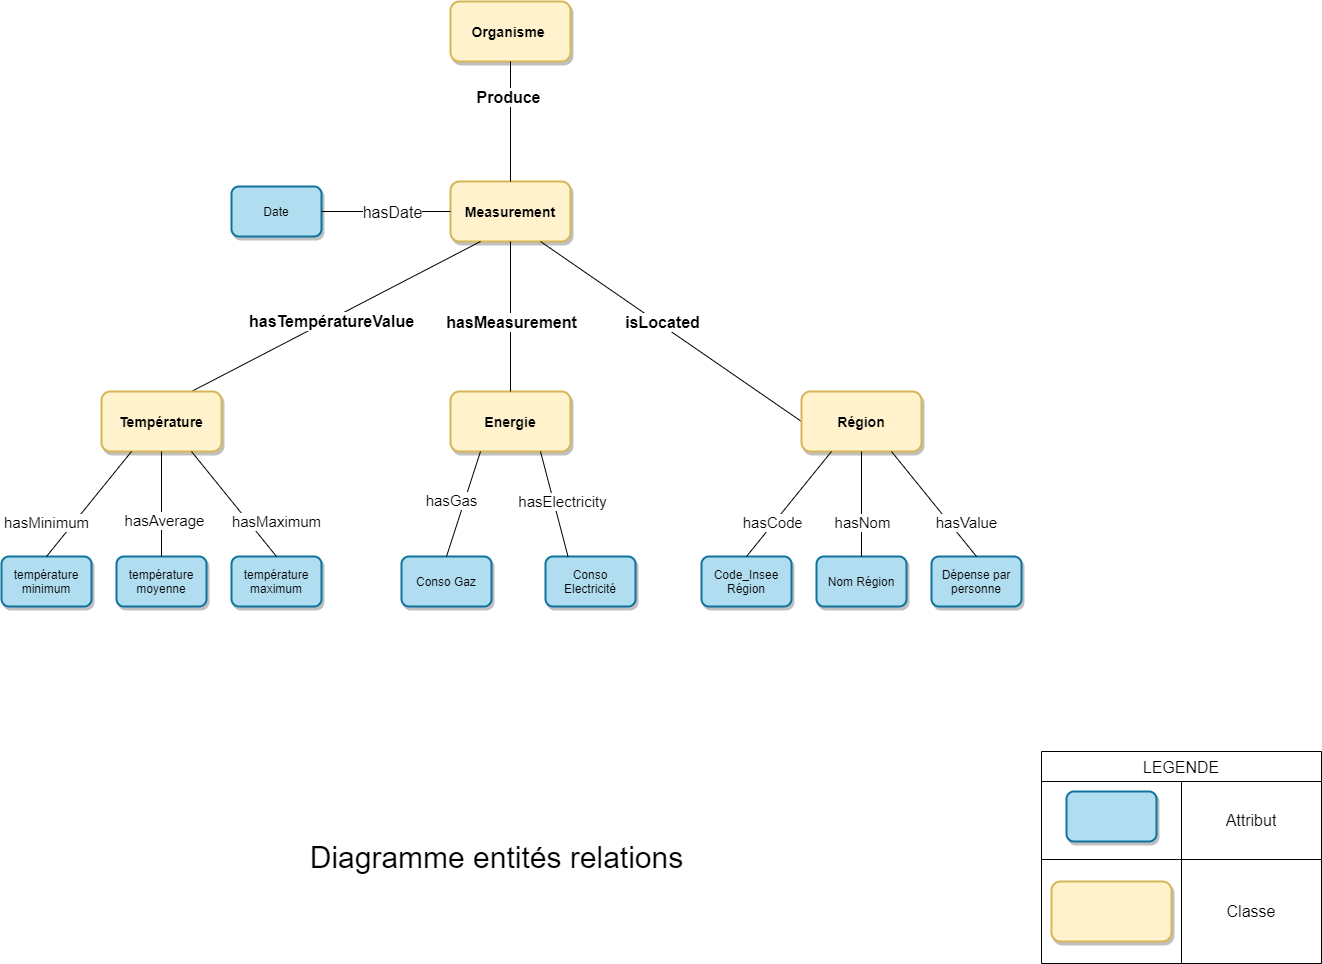

The diagram above was exported from draw.io. Its source (the exported page's mxGraphModel, read from the mxfile embedded in the PNG):
<mxGraphModel dx="2562" dy="815" grid="1" gridSize="10" guides="1" tooltips="1" connect="1" arrows="1" fold="1" page="1" pageScale="1" pageWidth="827" pageHeight="1169" math="0" shadow="0">
  <root>
    <mxCell id="jM4x5kTlfkHspfRPMXIJ-0" />
    <mxCell id="jM4x5kTlfkHspfRPMXIJ-1" parent="jM4x5kTlfkHspfRPMXIJ-0" />
    <mxCell id="jOsCoFWJlFGPxVnZZ5ZQ-1" value="Organisme&amp;nbsp;" style="whiteSpace=wrap;html=1;gradientDirection=south;strokeWidth=2;shadow=1;rounded=1;fontStyle=1;fontSize=14;fillColor=#fff2cc;strokeColor=#d6b656;" vertex="1" parent="jM4x5kTlfkHspfRPMXIJ-1">
      <mxGeometry x="-101" y="130" width="120" height="60" as="geometry" />
    </mxCell>
    <mxCell id="jOsCoFWJlFGPxVnZZ5ZQ-2" value="Measurement" style="whiteSpace=wrap;html=1;strokeWidth=2;gradientDirection=south;shadow=1;rounded=1;fontStyle=1;fontSize=14;fillColor=#fff2cc;strokeColor=#d6b656;" vertex="1" parent="jM4x5kTlfkHspfRPMXIJ-1">
      <mxGeometry x="-101" y="310" width="120" height="60" as="geometry" />
    </mxCell>
    <mxCell id="jOsCoFWJlFGPxVnZZ5ZQ-12" value="&lt;span&gt;température maximum&lt;/span&gt;" style="whiteSpace=wrap;html=1;shadow=1;strokeWidth=2;gradientDirection=south;rounded=1;fillColor=#b1ddf0;strokeColor=#10739e;" vertex="1" parent="jM4x5kTlfkHspfRPMXIJ-1">
      <mxGeometry x="-320" y="685" width="90" height="50" as="geometry" />
    </mxCell>
    <mxCell id="jOsCoFWJlFGPxVnZZ5ZQ-13" value="température moyenne" style="whiteSpace=wrap;html=1;shadow=1;strokeWidth=2;gradientDirection=south;rounded=1;fillColor=#b1ddf0;strokeColor=#10739e;" vertex="1" parent="jM4x5kTlfkHspfRPMXIJ-1">
      <mxGeometry x="-435" y="685" width="90" height="50" as="geometry" />
    </mxCell>
    <mxCell id="jOsCoFWJlFGPxVnZZ5ZQ-14" value="température minimum" style="whiteSpace=wrap;html=1;shadow=1;strokeWidth=2;gradientDirection=south;rounded=1;fillColor=#b1ddf0;strokeColor=#10739e;" vertex="1" parent="jM4x5kTlfkHspfRPMXIJ-1">
      <mxGeometry x="-550" y="685" width="90" height="50" as="geometry" />
    </mxCell>
    <mxCell id="jOsCoFWJlFGPxVnZZ5ZQ-17" value="Conso Gaz" style="whiteSpace=wrap;html=1;shadow=1;strokeWidth=2;gradientDirection=south;rounded=1;fillColor=#b1ddf0;strokeColor=#10739e;" vertex="1" parent="jM4x5kTlfkHspfRPMXIJ-1">
      <mxGeometry x="-150" y="685" width="90" height="50" as="geometry" />
    </mxCell>
    <mxCell id="jOsCoFWJlFGPxVnZZ5ZQ-18" value="Conso Electricité" style="whiteSpace=wrap;html=1;shadow=1;strokeWidth=2;gradientDirection=south;rounded=1;fillColor=#b1ddf0;strokeColor=#10739e;" vertex="1" parent="jM4x5kTlfkHspfRPMXIJ-1">
      <mxGeometry x="-6" y="685" width="90" height="50" as="geometry" />
    </mxCell>
    <mxCell id="vdF8AnMmzVlRDNZYijDD-0" value="Energie" style="whiteSpace=wrap;html=1;strokeWidth=2;gradientDirection=south;shadow=1;rounded=1;fontStyle=1;fontSize=14;fillColor=#fff2cc;strokeColor=#d6b656;" vertex="1" parent="jM4x5kTlfkHspfRPMXIJ-1">
      <mxGeometry x="-101" y="520" width="120" height="60" as="geometry" />
    </mxCell>
    <mxCell id="vdF8AnMmzVlRDNZYijDD-1" value="Date" style="whiteSpace=wrap;html=1;shadow=1;strokeWidth=2;gradientDirection=south;rounded=1;fillColor=#b1ddf0;strokeColor=#10739e;" vertex="1" parent="jM4x5kTlfkHspfRPMXIJ-1">
      <mxGeometry x="-320" y="315" width="90" height="50" as="geometry" />
    </mxCell>
    <mxCell id="vdF8AnMmzVlRDNZYijDD-3" value="" style="endArrow=none;html=1;rounded=0;entryX=0.75;entryY=1;entryDx=0;entryDy=0;exitX=0;exitY=0.5;exitDx=0;exitDy=0;" edge="1" parent="jM4x5kTlfkHspfRPMXIJ-1" source="8H9A-nInXrciiIOny_RD-0" target="jOsCoFWJlFGPxVnZZ5ZQ-2">
      <mxGeometry width="50" height="50" relative="1" as="geometry">
        <mxPoint x="240" y="340" as="sourcePoint" />
        <mxPoint x="140" y="400" as="targetPoint" />
      </mxGeometry>
    </mxCell>
    <mxCell id="8H9A-nInXrciiIOny_RD-20" value="&lt;b&gt;&lt;font style=&quot;font-size: 16px&quot;&gt;isLocated&lt;/font&gt;&lt;/b&gt;" style="edgeLabel;html=1;align=center;verticalAlign=middle;resizable=0;points=[];fontSize=15;" vertex="1" connectable="0" parent="vdF8AnMmzVlRDNZYijDD-3">
      <mxGeometry x="0.1049" y="3" relative="1" as="geometry">
        <mxPoint x="6" y="-3" as="offset" />
      </mxGeometry>
    </mxCell>
    <mxCell id="vdF8AnMmzVlRDNZYijDD-5" value="" style="endArrow=none;html=1;rounded=0;entryX=0.5;entryY=1;entryDx=0;entryDy=0;exitX=0.5;exitY=0;exitDx=0;exitDy=0;" edge="1" parent="jM4x5kTlfkHspfRPMXIJ-1" source="jOsCoFWJlFGPxVnZZ5ZQ-2" target="jOsCoFWJlFGPxVnZZ5ZQ-1">
      <mxGeometry width="50" height="50" relative="1" as="geometry">
        <mxPoint x="90" y="350" as="sourcePoint" />
        <mxPoint x="140" y="300" as="targetPoint" />
      </mxGeometry>
    </mxCell>
    <mxCell id="8H9A-nInXrciiIOny_RD-32" value="&lt;font style=&quot;font-size: 16px&quot;&gt;&lt;b&gt;Produce&lt;/b&gt;&lt;/font&gt;" style="edgeLabel;html=1;align=center;verticalAlign=middle;resizable=0;points=[];fontSize=16;" vertex="1" connectable="0" parent="vdF8AnMmzVlRDNZYijDD-5">
      <mxGeometry x="0.4405" y="3" relative="1" as="geometry">
        <mxPoint y="1" as="offset" />
      </mxGeometry>
    </mxCell>
    <mxCell id="vdF8AnMmzVlRDNZYijDD-9" value="" style="endArrow=none;html=1;rounded=0;exitX=0;exitY=0.5;exitDx=0;exitDy=0;entryX=1;entryY=0.5;entryDx=0;entryDy=0;" edge="1" parent="jM4x5kTlfkHspfRPMXIJ-1" source="jOsCoFWJlFGPxVnZZ5ZQ-2" target="vdF8AnMmzVlRDNZYijDD-1">
      <mxGeometry width="50" height="50" relative="1" as="geometry">
        <mxPoint x="90" y="260" as="sourcePoint" />
        <mxPoint x="140" y="210" as="targetPoint" />
      </mxGeometry>
    </mxCell>
    <mxCell id="8H9A-nInXrciiIOny_RD-18" value="&lt;font style=&quot;font-size: 16px&quot;&gt;hasDate&lt;/font&gt;" style="edgeLabel;html=1;align=center;verticalAlign=middle;resizable=0;points=[];fontSize=15;" vertex="1" connectable="0" parent="vdF8AnMmzVlRDNZYijDD-9">
      <mxGeometry x="-0.3297" y="-1" relative="1" as="geometry">
        <mxPoint x="-16" y="1" as="offset" />
      </mxGeometry>
    </mxCell>
    <mxCell id="vdF8AnMmzVlRDNZYijDD-10" value="" style="endArrow=none;html=1;rounded=0;fontSize=14;exitX=0.5;exitY=1;exitDx=0;exitDy=0;entryX=0.5;entryY=0;entryDx=0;entryDy=0;" edge="1" parent="jM4x5kTlfkHspfRPMXIJ-1" source="jOsCoFWJlFGPxVnZZ5ZQ-2" target="vdF8AnMmzVlRDNZYijDD-0">
      <mxGeometry width="50" height="50" relative="1" as="geometry">
        <mxPoint x="90" y="380" as="sourcePoint" />
        <mxPoint x="140" y="330" as="targetPoint" />
      </mxGeometry>
    </mxCell>
    <mxCell id="8H9A-nInXrciiIOny_RD-31" value="&lt;b&gt;&lt;font style=&quot;font-size: 16px&quot;&gt;hasMeasurement&lt;/font&gt;&lt;/b&gt;" style="edgeLabel;html=1;align=center;verticalAlign=middle;resizable=0;points=[];fontSize=15;" vertex="1" connectable="0" parent="vdF8AnMmzVlRDNZYijDD-10">
      <mxGeometry x="-0.259" y="3" relative="1" as="geometry">
        <mxPoint x="-3" y="24" as="offset" />
      </mxGeometry>
    </mxCell>
    <mxCell id="vdF8AnMmzVlRDNZYijDD-11" value="" style="endArrow=none;html=1;rounded=0;fontSize=14;exitX=0.75;exitY=0;exitDx=0;exitDy=0;entryX=0.25;entryY=1;entryDx=0;entryDy=0;" edge="1" parent="jM4x5kTlfkHspfRPMXIJ-1">
      <mxGeometry width="50" height="50" relative="1" as="geometry">
        <mxPoint x="-360" y="520" as="sourcePoint" />
        <mxPoint x="-71" y="370" as="targetPoint" />
      </mxGeometry>
    </mxCell>
    <mxCell id="8H9A-nInXrciiIOny_RD-19" value="&lt;b&gt;&lt;font style=&quot;font-size: 16px&quot;&gt;hasTempératureValue&lt;/font&gt;&lt;/b&gt;" style="edgeLabel;html=1;align=center;verticalAlign=middle;resizable=0;points=[];fontSize=15;" vertex="1" connectable="0" parent="vdF8AnMmzVlRDNZYijDD-11">
      <mxGeometry x="0.1234" y="-1" relative="1" as="geometry">
        <mxPoint x="-23" y="13" as="offset" />
      </mxGeometry>
    </mxCell>
    <mxCell id="vdF8AnMmzVlRDNZYijDD-12" value="Température" style="whiteSpace=wrap;html=1;strokeWidth=2;gradientDirection=south;shadow=1;rounded=1;fontStyle=1;fontSize=14;fillColor=#fff2cc;strokeColor=#d6b656;" vertex="1" parent="jM4x5kTlfkHspfRPMXIJ-1">
      <mxGeometry x="-450" y="520" width="120" height="60" as="geometry" />
    </mxCell>
    <mxCell id="vdF8AnMmzVlRDNZYijDD-13" value="" style="endArrow=none;html=1;rounded=0;fontSize=14;exitX=0.75;exitY=1;exitDx=0;exitDy=0;entryX=0.5;entryY=0;entryDx=0;entryDy=0;" edge="1" parent="jM4x5kTlfkHspfRPMXIJ-1" source="vdF8AnMmzVlRDNZYijDD-12" target="jOsCoFWJlFGPxVnZZ5ZQ-12">
      <mxGeometry width="50" height="50" relative="1" as="geometry">
        <mxPoint x="90" y="480" as="sourcePoint" />
        <mxPoint x="140" y="430" as="targetPoint" />
      </mxGeometry>
    </mxCell>
    <mxCell id="8H9A-nInXrciiIOny_RD-25" value="hasMaximum" style="edgeLabel;html=1;align=center;verticalAlign=middle;resizable=0;points=[];fontSize=15;" vertex="1" connectable="0" parent="vdF8AnMmzVlRDNZYijDD-13">
      <mxGeometry x="-0.4056" y="-3" relative="1" as="geometry">
        <mxPoint x="62" y="37" as="offset" />
      </mxGeometry>
    </mxCell>
    <mxCell id="vdF8AnMmzVlRDNZYijDD-14" value="" style="endArrow=none;html=1;rounded=0;fontSize=14;exitX=0.5;exitY=1;exitDx=0;exitDy=0;entryX=0.5;entryY=0;entryDx=0;entryDy=0;" edge="1" parent="jM4x5kTlfkHspfRPMXIJ-1" source="vdF8AnMmzVlRDNZYijDD-12" target="jOsCoFWJlFGPxVnZZ5ZQ-13">
      <mxGeometry width="50" height="50" relative="1" as="geometry">
        <mxPoint x="90" y="480" as="sourcePoint" />
        <mxPoint x="140" y="430" as="targetPoint" />
      </mxGeometry>
    </mxCell>
    <mxCell id="8H9A-nInXrciiIOny_RD-24" value="hasAverage" style="edgeLabel;html=1;align=center;verticalAlign=middle;resizable=0;points=[];fontSize=15;" vertex="1" connectable="0" parent="vdF8AnMmzVlRDNZYijDD-14">
      <mxGeometry x="0.3042" y="2" relative="1" as="geometry">
        <mxPoint as="offset" />
      </mxGeometry>
    </mxCell>
    <mxCell id="vdF8AnMmzVlRDNZYijDD-15" value="" style="endArrow=none;html=1;rounded=0;fontSize=14;exitX=0.5;exitY=0;exitDx=0;exitDy=0;entryX=0.25;entryY=1;entryDx=0;entryDy=0;" edge="1" parent="jM4x5kTlfkHspfRPMXIJ-1" source="jOsCoFWJlFGPxVnZZ5ZQ-14" target="vdF8AnMmzVlRDNZYijDD-12">
      <mxGeometry width="50" height="50" relative="1" as="geometry">
        <mxPoint x="-270" y="540" as="sourcePoint" />
        <mxPoint x="-220" y="490" as="targetPoint" />
      </mxGeometry>
    </mxCell>
    <mxCell id="8H9A-nInXrciiIOny_RD-23" value="hasMinimum" style="edgeLabel;html=1;align=center;verticalAlign=middle;resizable=0;points=[];fontSize=15;" vertex="1" connectable="0" parent="vdF8AnMmzVlRDNZYijDD-15">
      <mxGeometry x="0.2184" y="-2" relative="1" as="geometry">
        <mxPoint x="-54" y="28" as="offset" />
      </mxGeometry>
    </mxCell>
    <mxCell id="vdF8AnMmzVlRDNZYijDD-16" value="" style="endArrow=none;html=1;rounded=0;fontSize=14;exitX=0.5;exitY=0;exitDx=0;exitDy=0;entryX=0.25;entryY=1;entryDx=0;entryDy=0;" edge="1" parent="jM4x5kTlfkHspfRPMXIJ-1" source="jOsCoFWJlFGPxVnZZ5ZQ-17" target="vdF8AnMmzVlRDNZYijDD-0">
      <mxGeometry width="50" height="50" relative="1" as="geometry">
        <mxPoint x="90" y="480" as="sourcePoint" />
        <mxPoint x="140" y="430" as="targetPoint" />
      </mxGeometry>
    </mxCell>
    <mxCell id="8H9A-nInXrciiIOny_RD-26" value="hasGas" style="edgeLabel;html=1;align=center;verticalAlign=middle;resizable=0;points=[];fontSize=15;" vertex="1" connectable="0" parent="vdF8AnMmzVlRDNZYijDD-16">
      <mxGeometry x="0.2259" y="1" relative="1" as="geometry">
        <mxPoint x="-15" y="9" as="offset" />
      </mxGeometry>
    </mxCell>
    <mxCell id="vdF8AnMmzVlRDNZYijDD-17" value="" style="endArrow=none;html=1;rounded=0;fontSize=14;entryX=0.75;entryY=1;entryDx=0;entryDy=0;exitX=0.25;exitY=0;exitDx=0;exitDy=0;" edge="1" parent="jM4x5kTlfkHspfRPMXIJ-1" source="jOsCoFWJlFGPxVnZZ5ZQ-18" target="vdF8AnMmzVlRDNZYijDD-0">
      <mxGeometry width="50" height="50" relative="1" as="geometry">
        <mxPoint x="90" y="480" as="sourcePoint" />
        <mxPoint x="140" y="430" as="targetPoint" />
      </mxGeometry>
    </mxCell>
    <mxCell id="8H9A-nInXrciiIOny_RD-27" value="hasElectricity" style="edgeLabel;html=1;align=center;verticalAlign=middle;resizable=0;points=[];fontSize=15;" vertex="1" connectable="0" parent="vdF8AnMmzVlRDNZYijDD-17">
      <mxGeometry x="0.2667" y="2" relative="1" as="geometry">
        <mxPoint x="13" y="11" as="offset" />
      </mxGeometry>
    </mxCell>
    <mxCell id="8H9A-nInXrciiIOny_RD-0" value="Région" style="whiteSpace=wrap;html=1;strokeWidth=2;gradientDirection=south;shadow=1;rounded=1;fontStyle=1;fontSize=14;fillColor=#fff2cc;strokeColor=#d6b656;" vertex="1" parent="jM4x5kTlfkHspfRPMXIJ-1">
      <mxGeometry x="250" y="520" width="120" height="60" as="geometry" />
    </mxCell>
    <mxCell id="8H9A-nInXrciiIOny_RD-5" value="Code_Insee Région" style="whiteSpace=wrap;html=1;shadow=1;strokeWidth=2;gradientDirection=south;rounded=1;fillColor=#b1ddf0;strokeColor=#10739e;" vertex="1" parent="jM4x5kTlfkHspfRPMXIJ-1">
      <mxGeometry x="150" y="685" width="90" height="50" as="geometry" />
    </mxCell>
    <mxCell id="8H9A-nInXrciiIOny_RD-6" value="Nom Région" style="whiteSpace=wrap;html=1;shadow=1;strokeWidth=2;gradientDirection=south;rounded=1;fillColor=#b1ddf0;strokeColor=#10739e;" vertex="1" parent="jM4x5kTlfkHspfRPMXIJ-1">
      <mxGeometry x="265" y="685" width="90" height="50" as="geometry" />
    </mxCell>
    <mxCell id="8H9A-nInXrciiIOny_RD-8" value="" style="endArrow=none;html=1;rounded=0;fontSize=14;entryX=0.25;entryY=1;entryDx=0;entryDy=0;exitX=0.5;exitY=0;exitDx=0;exitDy=0;" edge="1" parent="jM4x5kTlfkHspfRPMXIJ-1" source="8H9A-nInXrciiIOny_RD-5" target="8H9A-nInXrciiIOny_RD-0">
      <mxGeometry width="50" height="50" relative="1" as="geometry">
        <mxPoint x="-160" y="570" as="sourcePoint" />
        <mxPoint x="-110" y="520" as="targetPoint" />
      </mxGeometry>
    </mxCell>
    <mxCell id="8H9A-nInXrciiIOny_RD-11" value="&lt;span style=&quot;color: rgba(0 , 0 , 0 , 0) ; font-family: monospace ; font-size: 0px ; background-color: rgb(248 , 249 , 250)&quot;&gt;%3CmxGraphModel%3E%3Croot%3E%3CmxCell%20id%3D%220%22%2F%3E%3CmxCell%20id%3D%221%22%20parent%3D%220%22%2F%3E%3CmxCell%20id%3D%222%22%20value%3D%22hasRegion%22%20style%3D%22text%3Bhtml%3D1%3Balign%3Dcenter%3BverticalAlign%3Dmiddle%3Bresizable%3D0%3Bpoints%3D%5B%5D%3Bautosize%3D1%3BstrokeColor%3Dnone%3BfillColor%3Dnone%3BfontSize%3D13%3B%22%20vertex%3D%221%22%20parent%3D%221%22%3E%3CmxGeometry%20x%3D%22610%22%20y%3D%22520%22%20width%3D%2280%22%20height%3D%2220%22%20as%3D%22geometry%22%2F%3E%3C%2FmxCell%3E%3C%2Froot%3E%3C%2FmxGraphModel%3Ehahas&lt;/span&gt;" style="edgeLabel;html=1;align=center;verticalAlign=middle;resizable=0;points=[];fontSize=14;" vertex="1" connectable="0" parent="8H9A-nInXrciiIOny_RD-8">
      <mxGeometry x="0.3487" relative="1" as="geometry">
        <mxPoint y="-1" as="offset" />
      </mxGeometry>
    </mxCell>
    <mxCell id="8H9A-nInXrciiIOny_RD-12" value="&lt;span style=&quot;color: rgba(0 , 0 , 0 , 0) ; font-family: monospace ; font-size: 0px ; background-color: rgb(248 , 249 , 250)&quot;&gt;%3CmxGraphModel%3E%3Croot%3E%3CmxCell%20id%3D%220%22%2F%3E%3CmxCell%20id%3D%221%22%20parent%3D%220%22%2F%3E%3CmxCell%20id%3D%222%22%20value%3D%22hasRegion%22%20style%3D%22text%3Bhtml%3D1%3Balign%3Dcenter%3BverticalAlign%3Dmiddle%3Bresizable%3D0%3Bpoints%3D%5B%5D%3Bautosize%3D1%3BstrokeColor%3Dnone%3BfillColor%3Dnone%3BfontSize%3D13%3B%22%20vertex%3D%221%22%20parent%3D%221%22%3E%3CmxGeometry%20x%3D%22610%22%20y%3D%22520%22%20width%3D%2280%22%20height%3D%2220%22%20as%3D%22geometry%22%2F%3E%&lt;/span&gt;" style="edgeLabel;html=1;align=center;verticalAlign=middle;resizable=0;points=[];fontSize=14;" vertex="1" connectable="0" parent="8H9A-nInXrciiIOny_RD-8">
      <mxGeometry x="0.4218" y="-1" relative="1" as="geometry">
        <mxPoint as="offset" />
      </mxGeometry>
    </mxCell>
    <mxCell id="8H9A-nInXrciiIOny_RD-15" value="&lt;font style=&quot;font-size: 15px&quot;&gt;hasCod&lt;/font&gt;e" style="edgeLabel;html=1;align=center;verticalAlign=middle;resizable=0;points=[];fontSize=14;" vertex="1" connectable="0" parent="8H9A-nInXrciiIOny_RD-8">
      <mxGeometry x="0.4218" y="-1" relative="1" as="geometry">
        <mxPoint x="-36" y="39" as="offset" />
      </mxGeometry>
    </mxCell>
    <mxCell id="8H9A-nInXrciiIOny_RD-9" value="" style="endArrow=none;html=1;rounded=0;fontSize=14;entryX=0.5;entryY=1;entryDx=0;entryDy=0;exitX=0.5;exitY=0;exitDx=0;exitDy=0;" edge="1" parent="jM4x5kTlfkHspfRPMXIJ-1" source="8H9A-nInXrciiIOny_RD-6" target="8H9A-nInXrciiIOny_RD-0">
      <mxGeometry width="50" height="50" relative="1" as="geometry">
        <mxPoint x="-160" y="570" as="sourcePoint" />
        <mxPoint x="-110" y="520" as="targetPoint" />
      </mxGeometry>
    </mxCell>
    <mxCell id="8H9A-nInXrciiIOny_RD-28" value="hasNom" style="edgeLabel;html=1;align=center;verticalAlign=middle;resizable=0;points=[];fontSize=15;" vertex="1" connectable="0" parent="8H9A-nInXrciiIOny_RD-9">
      <mxGeometry x="0.2894" relative="1" as="geometry">
        <mxPoint y="33" as="offset" />
      </mxGeometry>
    </mxCell>
    <mxCell id="8H9A-nInXrciiIOny_RD-40" value="LEGENDE" style="shape=table;startSize=30;container=1;collapsible=0;childLayout=tableLayout;fontSize=16;" vertex="1" parent="jM4x5kTlfkHspfRPMXIJ-1">
      <mxGeometry x="490" y="880" width="280" height="212" as="geometry" />
    </mxCell>
    <mxCell id="8H9A-nInXrciiIOny_RD-41" value="" style="shape=partialRectangle;collapsible=0;dropTarget=0;pointerEvents=0;fillColor=none;top=0;left=0;bottom=0;right=0;points=[[0,0.5],[1,0.5]];portConstraint=eastwest;fontSize=16;" vertex="1" parent="8H9A-nInXrciiIOny_RD-40">
      <mxGeometry y="30" width="280" height="78" as="geometry" />
    </mxCell>
    <mxCell id="8H9A-nInXrciiIOny_RD-42" value="" style="shape=partialRectangle;html=1;whiteSpace=wrap;connectable=0;overflow=hidden;fillColor=none;top=0;left=0;bottom=0;right=0;pointerEvents=1;fontSize=16;" vertex="1" parent="8H9A-nInXrciiIOny_RD-41">
      <mxGeometry width="140" height="78" as="geometry">
        <mxRectangle width="140" height="78" as="alternateBounds" />
      </mxGeometry>
    </mxCell>
    <mxCell id="8H9A-nInXrciiIOny_RD-43" value="Attribut" style="shape=partialRectangle;html=1;whiteSpace=wrap;connectable=0;overflow=hidden;fillColor=none;top=0;left=0;bottom=0;right=0;pointerEvents=1;fontSize=16;" vertex="1" parent="8H9A-nInXrciiIOny_RD-41">
      <mxGeometry x="140" width="140" height="78" as="geometry">
        <mxRectangle width="140" height="78" as="alternateBounds" />
      </mxGeometry>
    </mxCell>
    <mxCell id="8H9A-nInXrciiIOny_RD-44" value="" style="shape=partialRectangle;collapsible=0;dropTarget=0;pointerEvents=0;fillColor=none;top=0;left=0;bottom=0;right=0;points=[[0,0.5],[1,0.5]];portConstraint=eastwest;fontSize=16;" vertex="1" parent="8H9A-nInXrciiIOny_RD-40">
      <mxGeometry y="108" width="280" height="104" as="geometry" />
    </mxCell>
    <mxCell id="8H9A-nInXrciiIOny_RD-45" value="" style="shape=partialRectangle;html=1;whiteSpace=wrap;connectable=0;overflow=hidden;fillColor=none;top=0;left=0;bottom=0;right=0;pointerEvents=1;fontSize=16;" vertex="1" parent="8H9A-nInXrciiIOny_RD-44">
      <mxGeometry width="140" height="104" as="geometry">
        <mxRectangle width="140" height="104" as="alternateBounds" />
      </mxGeometry>
    </mxCell>
    <mxCell id="8H9A-nInXrciiIOny_RD-46" value="Classe" style="shape=partialRectangle;html=1;whiteSpace=wrap;connectable=0;overflow=hidden;fillColor=none;top=0;left=0;bottom=0;right=0;pointerEvents=1;fontSize=16;" vertex="1" parent="8H9A-nInXrciiIOny_RD-44">
      <mxGeometry x="140" width="140" height="104" as="geometry">
        <mxRectangle width="140" height="104" as="alternateBounds" />
      </mxGeometry>
    </mxCell>
    <mxCell id="8H9A-nInXrciiIOny_RD-47" value="" style="whiteSpace=wrap;html=1;shadow=1;strokeWidth=2;gradientDirection=south;rounded=1;fillColor=#b1ddf0;strokeColor=#10739e;" vertex="1" parent="jM4x5kTlfkHspfRPMXIJ-1">
      <mxGeometry x="515" y="920" width="90" height="50" as="geometry" />
    </mxCell>
    <mxCell id="8H9A-nInXrciiIOny_RD-48" value="" style="whiteSpace=wrap;html=1;strokeWidth=2;gradientDirection=south;shadow=1;rounded=1;fontStyle=1;fontSize=14;fillColor=#fff2cc;strokeColor=#d6b656;" vertex="1" parent="jM4x5kTlfkHspfRPMXIJ-1">
      <mxGeometry x="500" y="1010" width="120" height="60" as="geometry" />
    </mxCell>
    <mxCell id="8H9A-nInXrciiIOny_RD-52" value="&lt;span style=&quot;font-size: 30px&quot;&gt;Diagramme entités relations&lt;/span&gt;" style="text;html=1;align=center;verticalAlign=middle;resizable=0;points=[];autosize=1;strokeColor=none;fillColor=none;fontSize=16;strokeWidth=5;" vertex="1" parent="jM4x5kTlfkHspfRPMXIJ-1">
      <mxGeometry x="-250" y="971" width="390" height="30" as="geometry" />
    </mxCell>
    <mxCell id="A84FnAotQNAq3Ec-z40B-1" value="Dépense par personne" style="whiteSpace=wrap;html=1;shadow=1;strokeWidth=2;gradientDirection=south;rounded=1;fillColor=#b1ddf0;strokeColor=#10739e;" vertex="1" parent="jM4x5kTlfkHspfRPMXIJ-1">
      <mxGeometry x="380" y="685" width="90" height="50" as="geometry" />
    </mxCell>
    <mxCell id="A84FnAotQNAq3Ec-z40B-2" value="" style="endArrow=none;html=1;rounded=0;fontSize=30;entryX=0.75;entryY=1;entryDx=0;entryDy=0;exitX=0.5;exitY=0;exitDx=0;exitDy=0;" edge="1" parent="jM4x5kTlfkHspfRPMXIJ-1" source="A84FnAotQNAq3Ec-z40B-1" target="8H9A-nInXrciiIOny_RD-0">
      <mxGeometry width="50" height="50" relative="1" as="geometry">
        <mxPoint x="390" y="640" as="sourcePoint" />
        <mxPoint x="440" y="590" as="targetPoint" />
      </mxGeometry>
    </mxCell>
    <mxCell id="A84FnAotQNAq3Ec-z40B-4" value="&lt;font style=&quot;font-size: 15px&quot;&gt;hasValue&lt;/font&gt;" style="edgeLabel;html=1;align=center;verticalAlign=middle;resizable=0;points=[];fontSize=11;" vertex="1" connectable="0" parent="A84FnAotQNAq3Ec-z40B-2">
      <mxGeometry x="0.2339" y="-1" relative="1" as="geometry">
        <mxPoint x="41" y="31" as="offset" />
      </mxGeometry>
    </mxCell>
  </root>
</mxGraphModel>